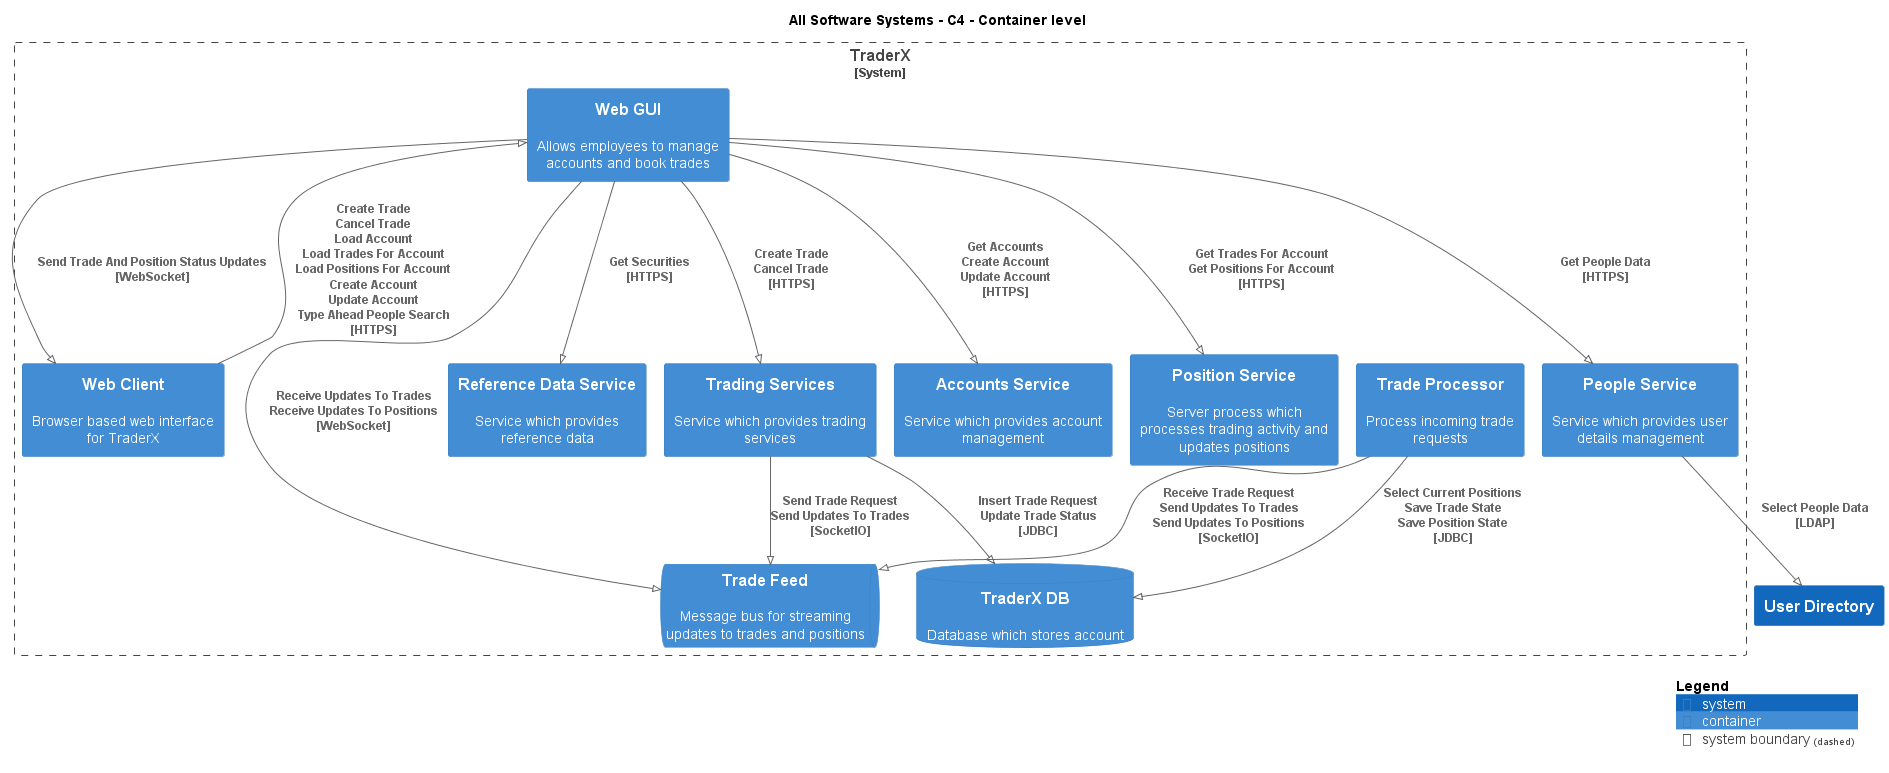

The diagram above was rendered by PlantUML. Its source (embedded in the PNG):
@startuml
!pragma layout smetana
!include .c4s\C4_Container.puml

AddElementTag("c4interflow:lifecycle:new", $bgColor=green, $fontColor=#ffffff, $borderColor=green, $shadowing="False")
AddElementTag("c4interflow:lifecycle:changed", $bgColor=orange, $fontColor=#ffffff, $borderColor=orange, $shadowing="False")
AddElementTag("c4interflow:lifecycle:removed", $bgColor=red, $fontColor=#ffffff, $borderColor=red, $shadowing="False")

AddRelTag("c4interflow:lifecycle:new", $textColor=green, $lineColor=green)
AddRelTag("c4interflow:lifecycle:changed", $textColor=orange, $lineColor=orange)
AddRelTag("c4interflow:lifecycle:removed", $textColor=red, $lineColor=red)

SHOW_PERSON_PORTRAIT()
LAYOUT_TOP_DOWN()

skinparam linetype polyline

title All Software Systems - C4 - Container level


System_Boundary(TraderXExample.SoftwareSystems.TraderX, "TraderX") {
    ContainerDb(TraderXExample.SoftwareSystems.TraderX.Containers.TraderXDB, "TraderX DB", "", "Database which stores account")
    ContainerQueue(TraderXExample.SoftwareSystems.TraderX.Containers.TradeFeed, "Trade Feed", "", "Message bus for streaming updates to trades and positions")
    Container(TraderXExample.SoftwareSystems.TraderX.Containers.TradeProcessor, "Trade Processor", "", "Process incoming trade requests")
    Container(TraderXExample.SoftwareSystems.TraderX.Containers.WebClient, "Web Client", "", "Browser based web interface for TraderX")
    Container(TraderXExample.SoftwareSystems.TraderX.Containers.WebGUI, "Web GUI", "", "Allows employees to manage accounts and book trades")
    Container(TraderXExample.SoftwareSystems.TraderX.Containers.ReferenceDataService, "Reference Data Service", "", "Service which provides reference data")
    Container(TraderXExample.SoftwareSystems.TraderX.Containers.TradingServices, "Trading Services", "", "Service which provides trading services")
    Container(TraderXExample.SoftwareSystems.TraderX.Containers.AccountsService, "Accounts Service", "", "Service which provides account management")
    Container(TraderXExample.SoftwareSystems.TraderX.Containers.PositionService, "Position Service", "", "Server process which processes trading activity and updates positions")
    Container(TraderXExample.SoftwareSystems.TraderX.Containers.PeopleService, "People Service", "", "Service which provides user details management")
}
System(TraderXExample.SoftwareSystems.UserDirectory, "User Directory", "")

Rel(TraderXExample.SoftwareSystems.TraderX.Containers.TradeProcessor, TraderXExample.SoftwareSystems.TraderX.Containers.TradeFeed, "Receive Trade Request\nSend Updates To Trades\nSend Updates To Positions\n[SocketIO]", $tags='protocol:socketio')
Rel(TraderXExample.SoftwareSystems.TraderX.Containers.TradeProcessor, TraderXExample.SoftwareSystems.TraderX.Containers.TraderXDB, "Select Current Positions\nSave Trade State\nSave Position State\n[JDBC]", $tags='protocol:jdbc')
Rel(TraderXExample.SoftwareSystems.TraderX.Containers.WebClient, TraderXExample.SoftwareSystems.TraderX.Containers.WebGUI, "Create Trade\nCancel Trade\nLoad Account\nLoad Trades For Account\nLoad Positions For Account\nCreate Account\nUpdate Account\nType Ahead People Search\n[HTTPS]", $tags='protocol:https')
Rel(TraderXExample.SoftwareSystems.TraderX.Containers.WebGUI, TraderXExample.SoftwareSystems.TraderX.Containers.ReferenceDataService, "Get Securities\n[HTTPS]", $tags='protocol:https')
Rel(TraderXExample.SoftwareSystems.TraderX.Containers.WebGUI, TraderXExample.SoftwareSystems.TraderX.Containers.TradingServices, "Create Trade\nCancel Trade\n[HTTPS]", $tags='protocol:https')
Rel(TraderXExample.SoftwareSystems.TraderX.Containers.TradingServices, TraderXExample.SoftwareSystems.TraderX.Containers.TraderXDB, "Insert Trade Request\nUpdate Trade Status\n[JDBC]", $tags='protocol:jdbc')
Rel(TraderXExample.SoftwareSystems.TraderX.Containers.TradingServices, TraderXExample.SoftwareSystems.TraderX.Containers.TradeFeed, "Send Trade Request\nSend Updates To Trades\n[SocketIO]", $tags='protocol:socketio')
Rel(TraderXExample.SoftwareSystems.TraderX.Containers.WebGUI, TraderXExample.SoftwareSystems.TraderX.Containers.AccountsService, "Get Accounts\nCreate Account\nUpdate Account\n[HTTPS]", $tags='protocol:https')
Rel(TraderXExample.SoftwareSystems.TraderX.Containers.WebGUI, TraderXExample.SoftwareSystems.TraderX.Containers.PositionService, "Get Trades For Account\nGet Positions For Account\n[HTTPS]", $tags='protocol:https')
Rel(TraderXExample.SoftwareSystems.TraderX.Containers.WebGUI, TraderXExample.SoftwareSystems.TraderX.Containers.PeopleService, "Get People Data\n[HTTPS]", $tags='protocol:https')
Rel(TraderXExample.SoftwareSystems.TraderX.Containers.PeopleService, TraderXExample.SoftwareSystems.UserDirectory, "Select People Data\n[LDAP]", $tags='protocol:ldap')
Rel(TraderXExample.SoftwareSystems.TraderX.Containers.WebGUI, TraderXExample.SoftwareSystems.TraderX.Containers.TradeFeed, "Receive Updates To Trades\nReceive Updates To Positions\n[WebSocket]", $tags='protocol:websocket')
Rel(TraderXExample.SoftwareSystems.TraderX.Containers.WebGUI, TraderXExample.SoftwareSystems.TraderX.Containers.WebClient, "Send Trade And Position Status Updates\n[WebSocket]", $tags='protocol:websocket')


SHOW_LEGEND()
@enduml